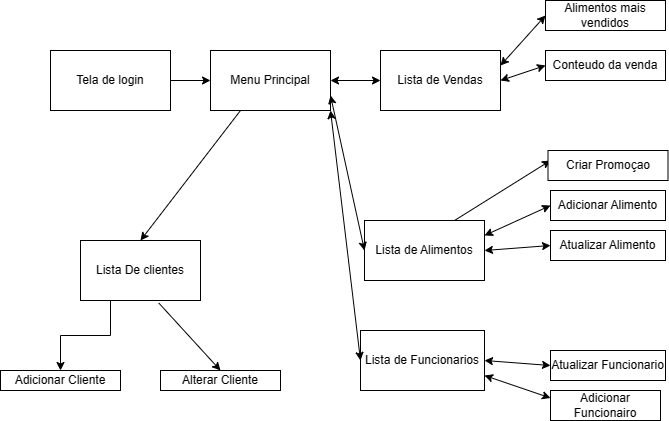

The diagram above was exported from draw.io. Its source (the exported page's mxGraphModel, read from the mxfile embedded in the PNG):
<mxGraphModel dx="1050" dy="549" grid="1" gridSize="10" guides="1" tooltips="1" connect="1" arrows="1" fold="1" page="1" pageScale="1" pageWidth="827" pageHeight="1169" math="0" shadow="0">
  <root>
    <mxCell id="0" />
    <mxCell id="1" parent="0" />
    <mxCell id="hl4geZbuKncCowHuZehI-1" value="Tela de login" style="rounded=0;whiteSpace=wrap;html=1;" parent="1" vertex="1">
      <mxGeometry x="60" y="90" width="120" height="60" as="geometry" />
    </mxCell>
    <mxCell id="hl4geZbuKncCowHuZehI-2" value="" style="endArrow=classic;html=1;rounded=0;exitX=1;exitY=0.5;exitDx=0;exitDy=0;" parent="1" source="hl4geZbuKncCowHuZehI-1" edge="1">
      <mxGeometry width="50" height="50" relative="1" as="geometry">
        <mxPoint x="390" y="310" as="sourcePoint" />
        <mxPoint x="220" y="120" as="targetPoint" />
      </mxGeometry>
    </mxCell>
    <mxCell id="hl4geZbuKncCowHuZehI-4" value="Menu Principal" style="rounded=0;whiteSpace=wrap;html=1;" parent="1" vertex="1">
      <mxGeometry x="220" y="90" width="120" height="60" as="geometry" />
    </mxCell>
    <mxCell id="hl4geZbuKncCowHuZehI-6" value="Lista de Funcionarios" style="rounded=0;whiteSpace=wrap;html=1;" parent="1" vertex="1">
      <mxGeometry x="370" y="370" width="124" height="60" as="geometry" />
    </mxCell>
    <mxCell id="hl4geZbuKncCowHuZehI-8" value="Adicionar Funcionairo" style="rounded=0;whiteSpace=wrap;html=1;" parent="1" vertex="1">
      <mxGeometry x="560" y="430" width="110" height="30" as="geometry" />
    </mxCell>
    <mxCell id="hl4geZbuKncCowHuZehI-13" value="" style="endArrow=classic;startArrow=classic;html=1;rounded=0;exitX=0;exitY=0.25;exitDx=0;exitDy=0;entryX=1;entryY=0.75;entryDx=0;entryDy=0;" parent="1" source="hl4geZbuKncCowHuZehI-8" target="hl4geZbuKncCowHuZehI-6" edge="1">
      <mxGeometry width="50" height="50" relative="1" as="geometry">
        <mxPoint x="390" y="310" as="sourcePoint" />
        <mxPoint x="440" y="260" as="targetPoint" />
      </mxGeometry>
    </mxCell>
    <mxCell id="hl4geZbuKncCowHuZehI-14" value="" style="endArrow=classic;startArrow=classic;html=1;rounded=0;exitX=0;exitY=0.5;exitDx=0;exitDy=0;entryX=1;entryY=1;entryDx=0;entryDy=0;" parent="1" source="hl4geZbuKncCowHuZehI-6" target="hl4geZbuKncCowHuZehI-4" edge="1">
      <mxGeometry width="50" height="50" relative="1" as="geometry">
        <mxPoint x="390" y="310" as="sourcePoint" />
        <mxPoint x="440" y="260" as="targetPoint" />
      </mxGeometry>
    </mxCell>
    <mxCell id="hl4geZbuKncCowHuZehI-15" value="Lista de Alimentos" style="rounded=0;whiteSpace=wrap;html=1;" parent="1" vertex="1">
      <mxGeometry x="374" y="260" width="120" height="60" as="geometry" />
    </mxCell>
    <mxCell id="hl4geZbuKncCowHuZehI-16" value="" style="endArrow=classic;startArrow=classic;html=1;rounded=0;exitX=1;exitY=0.75;exitDx=0;exitDy=0;entryX=0;entryY=0.5;entryDx=0;entryDy=0;" parent="1" source="hl4geZbuKncCowHuZehI-4" target="hl4geZbuKncCowHuZehI-15" edge="1">
      <mxGeometry width="50" height="50" relative="1" as="geometry">
        <mxPoint x="390" y="310" as="sourcePoint" />
        <mxPoint x="440" y="260" as="targetPoint" />
      </mxGeometry>
    </mxCell>
    <mxCell id="hl4geZbuKncCowHuZehI-17" value="Adicionar Alimento" style="rounded=0;whiteSpace=wrap;html=1;" parent="1" vertex="1">
      <mxGeometry x="560" y="230" width="115" height="30" as="geometry" />
    </mxCell>
    <mxCell id="hl4geZbuKncCowHuZehI-19" value="Atualizar Funcionario" style="rounded=0;whiteSpace=wrap;html=1;" parent="1" vertex="1">
      <mxGeometry x="560" y="390" width="115" height="30" as="geometry" />
    </mxCell>
    <mxCell id="hl4geZbuKncCowHuZehI-20" value="" style="endArrow=classic;startArrow=classic;html=1;rounded=0;exitX=1;exitY=0.5;exitDx=0;exitDy=0;entryX=0;entryY=0.5;entryDx=0;entryDy=0;" parent="1" source="hl4geZbuKncCowHuZehI-6" target="hl4geZbuKncCowHuZehI-19" edge="1">
      <mxGeometry width="50" height="50" relative="1" as="geometry">
        <mxPoint x="390" y="310" as="sourcePoint" />
        <mxPoint x="440" y="260" as="targetPoint" />
      </mxGeometry>
    </mxCell>
    <mxCell id="hl4geZbuKncCowHuZehI-22" value="" style="endArrow=classic;startArrow=classic;html=1;rounded=0;exitX=1;exitY=0.25;exitDx=0;exitDy=0;entryX=0;entryY=0.5;entryDx=0;entryDy=0;" parent="1" source="hl4geZbuKncCowHuZehI-15" target="hl4geZbuKncCowHuZehI-17" edge="1">
      <mxGeometry width="50" height="50" relative="1" as="geometry">
        <mxPoint x="390" y="310" as="sourcePoint" />
        <mxPoint x="440" y="260" as="targetPoint" />
      </mxGeometry>
    </mxCell>
    <mxCell id="hl4geZbuKncCowHuZehI-23" value="Atualizar Alimento" style="rounded=0;whiteSpace=wrap;html=1;" parent="1" vertex="1">
      <mxGeometry x="560" y="270" width="115" height="30" as="geometry" />
    </mxCell>
    <mxCell id="hl4geZbuKncCowHuZehI-24" value="" style="endArrow=classic;startArrow=classic;html=1;rounded=0;exitX=1;exitY=0.5;exitDx=0;exitDy=0;entryX=0;entryY=0.5;entryDx=0;entryDy=0;" parent="1" source="hl4geZbuKncCowHuZehI-15" target="hl4geZbuKncCowHuZehI-23" edge="1">
      <mxGeometry width="50" height="50" relative="1" as="geometry">
        <mxPoint x="390" y="310" as="sourcePoint" />
        <mxPoint x="440" y="260" as="targetPoint" />
      </mxGeometry>
    </mxCell>
    <mxCell id="stRg9BYghBr3TZdqDXvQ-1" value="Lista de Vendas" style="rounded=0;whiteSpace=wrap;html=1;" parent="1" vertex="1">
      <mxGeometry x="390" y="90" width="120" height="60" as="geometry" />
    </mxCell>
    <mxCell id="stRg9BYghBr3TZdqDXvQ-2" value="" style="endArrow=classic;startArrow=classic;html=1;rounded=0;exitX=1;exitY=0.5;exitDx=0;exitDy=0;entryX=0;entryY=0.5;entryDx=0;entryDy=0;" parent="1" source="hl4geZbuKncCowHuZehI-4" target="stRg9BYghBr3TZdqDXvQ-1" edge="1">
      <mxGeometry width="50" height="50" relative="1" as="geometry">
        <mxPoint x="390" y="310" as="sourcePoint" />
        <mxPoint x="440" y="260" as="targetPoint" />
      </mxGeometry>
    </mxCell>
    <mxCell id="stRg9BYghBr3TZdqDXvQ-4" value="" style="endArrow=classic;startArrow=classic;html=1;rounded=0;exitX=1;exitY=0.25;exitDx=0;exitDy=0;entryX=0;entryY=0.5;entryDx=0;entryDy=0;" parent="1" source="stRg9BYghBr3TZdqDXvQ-1" target="stRg9BYghBr3TZdqDXvQ-5" edge="1">
      <mxGeometry width="50" height="50" relative="1" as="geometry">
        <mxPoint x="390" y="310" as="sourcePoint" />
        <mxPoint x="560" y="80" as="targetPoint" />
      </mxGeometry>
    </mxCell>
    <mxCell id="stRg9BYghBr3TZdqDXvQ-5" value="Alimentos mais vendidos" style="rounded=0;whiteSpace=wrap;html=1;" parent="1" vertex="1">
      <mxGeometry x="555" y="40" width="120" height="30" as="geometry" />
    </mxCell>
    <mxCell id="UYicrFSSWOUkn9edeXPo-1" value="" style="endArrow=classic;startArrow=classic;html=1;rounded=0;exitX=1;exitY=0.5;exitDx=0;exitDy=0;entryX=0;entryY=0.5;entryDx=0;entryDy=0;" parent="1" source="stRg9BYghBr3TZdqDXvQ-1" target="UYicrFSSWOUkn9edeXPo-2" edge="1">
      <mxGeometry width="50" height="50" relative="1" as="geometry">
        <mxPoint x="390" y="310" as="sourcePoint" />
        <mxPoint x="560" y="120" as="targetPoint" />
      </mxGeometry>
    </mxCell>
    <mxCell id="UYicrFSSWOUkn9edeXPo-2" value="Conteudo da venda" style="rounded=0;whiteSpace=wrap;html=1;" parent="1" vertex="1">
      <mxGeometry x="555" y="90" width="120" height="30" as="geometry" />
    </mxCell>
    <mxCell id="LxmtYywq3RmLR-F5yN1T-10" style="edgeStyle=orthogonalEdgeStyle;rounded=0;orthogonalLoop=1;jettySize=auto;html=1;exitX=0.25;exitY=1;exitDx=0;exitDy=0;" edge="1" parent="1" source="LxmtYywq3RmLR-F5yN1T-1" target="LxmtYywq3RmLR-F5yN1T-5">
      <mxGeometry relative="1" as="geometry" />
    </mxCell>
    <mxCell id="LxmtYywq3RmLR-F5yN1T-1" value="Lista De clientes" style="rounded=0;whiteSpace=wrap;html=1;" vertex="1" parent="1">
      <mxGeometry x="90" y="280" width="120" height="60" as="geometry" />
    </mxCell>
    <mxCell id="LxmtYywq3RmLR-F5yN1T-2" value="" style="endArrow=classic;html=1;rounded=0;exitX=0.25;exitY=1;exitDx=0;exitDy=0;entryX=0.5;entryY=0;entryDx=0;entryDy=0;" edge="1" parent="1" source="hl4geZbuKncCowHuZehI-4" target="LxmtYywq3RmLR-F5yN1T-1">
      <mxGeometry width="50" height="50" relative="1" as="geometry">
        <mxPoint x="390" y="310" as="sourcePoint" />
        <mxPoint x="190" y="260" as="targetPoint" />
      </mxGeometry>
    </mxCell>
    <mxCell id="LxmtYywq3RmLR-F5yN1T-3" value="" style="endArrow=classic;html=1;rounded=0;exitX=0.75;exitY=0;exitDx=0;exitDy=0;" edge="1" parent="1" source="hl4geZbuKncCowHuZehI-15">
      <mxGeometry width="50" height="50" relative="1" as="geometry">
        <mxPoint x="390" y="310" as="sourcePoint" />
        <mxPoint x="560" y="200" as="targetPoint" />
      </mxGeometry>
    </mxCell>
    <mxCell id="LxmtYywq3RmLR-F5yN1T-4" value="Criar Promoçao" style="rounded=0;whiteSpace=wrap;html=1;" vertex="1" parent="1">
      <mxGeometry x="557.5" y="190" width="120" height="30" as="geometry" />
    </mxCell>
    <mxCell id="LxmtYywq3RmLR-F5yN1T-5" value="Adicionar Cliente" style="rounded=0;whiteSpace=wrap;html=1;" vertex="1" parent="1">
      <mxGeometry x="10" y="410" width="120" height="20" as="geometry" />
    </mxCell>
    <mxCell id="LxmtYywq3RmLR-F5yN1T-6" value="Alterar Cliente" style="rounded=0;whiteSpace=wrap;html=1;" vertex="1" parent="1">
      <mxGeometry x="170" y="410" width="120" height="20" as="geometry" />
    </mxCell>
    <mxCell id="LxmtYywq3RmLR-F5yN1T-11" value="" style="endArrow=classic;html=1;rounded=0;exitX=0.653;exitY=1.043;exitDx=0;exitDy=0;exitPerimeter=0;entryX=0.5;entryY=0;entryDx=0;entryDy=0;" edge="1" parent="1" source="LxmtYywq3RmLR-F5yN1T-1" target="LxmtYywq3RmLR-F5yN1T-6">
      <mxGeometry width="50" height="50" relative="1" as="geometry">
        <mxPoint x="390" y="310" as="sourcePoint" />
        <mxPoint x="440" y="260" as="targetPoint" />
      </mxGeometry>
    </mxCell>
  </root>
</mxGraphModel>